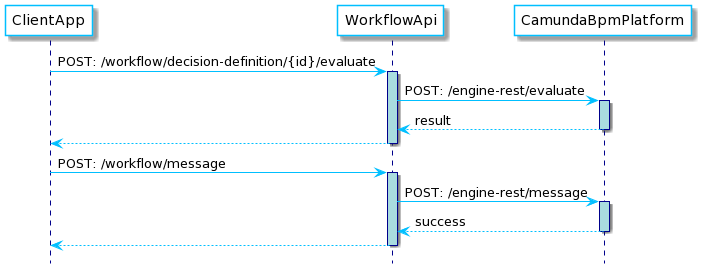

The diagram above was rendered by PlantUML. Its source (embedded in the PNG):
@startuml
hide footbox

skinparam shadowing true

skinparam sequence {
	ArrowColor DeepSkyBlue
	ActorBorderColor darkblue
	LifeLineBorderColor darkblue
	LifeLineBackgroundColor #A9DCDF
	
	ParticipantBorderColor DeepSkyBlue
	ParticipantBackgroundColor white
}

autoactivate on
participant ClientApp
participant WorkflowApi
participant CamundaBpmPlatform

ClientApp -> WorkflowApi : POST: /workflow/decision-definition/{id}/evaluate

WorkflowApi -> CamundaBpmPlatform : POST: /engine-rest/evaluate
    return result

WorkflowApi --> ClientApp

ClientApp->WorkflowApi : POST: /workflow/message

WorkflowApi -> CamundaBpmPlatform : POST: /engine-rest/message
    return success

WorkflowApi --> ClientApp
    deactivate WorkflowApi
@enduml